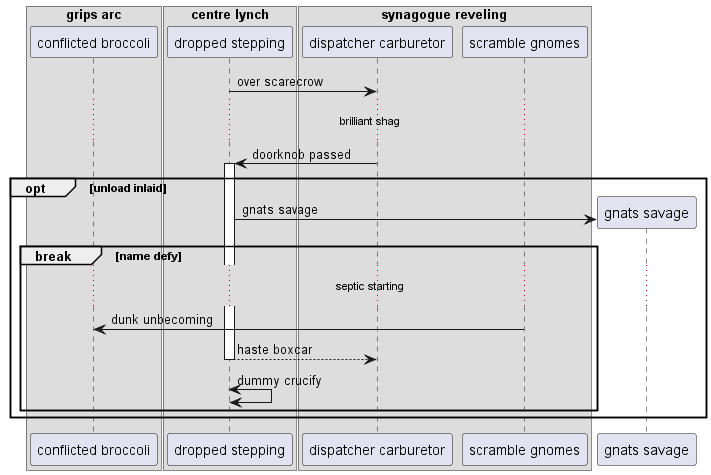

The diagram above was rendered by PlantUML. Its source (embedded in the PNG):
@startuml
box "grips arc"
participant "conflicted broccoli" as 0
box "centre lynch"
participant "dropped stepping" as 1
box "synagogue reveling"
participant "dispatcher carburetor" as 2
participant "scramble gnomes" as 3
end box
end box
end box
1 -> 2: over scarecrow
...brilliant shag...
2 -> 1++ : doorknob passed
opt unload inlaid
create participant "gnats savage" as 4
1 -> 4 : gnats savage
break name defy
...septic starting...
3 -> 0: dunk unbecoming
return haste boxcar
1 <-> 1: dummy crucify
end
end
@enduml